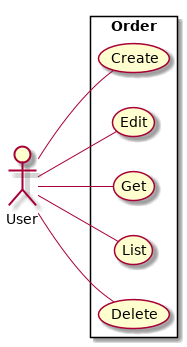

The diagram above was rendered by PlantUML. Its source (embedded in the PNG):
@startuml
left to right direction
skinparam packageStyle rectangle
actor User

rectangle Order {
    User -- (Create)
    User -- (Edit)
    User -- (Get)
    User -- (List)
    User -- (Delete)
}
@enduml